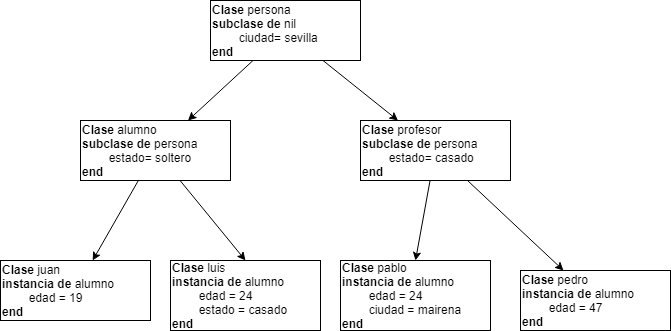

The diagram above was exported from draw.io. Its source (the exported page's mxGraphModel, read from the mxfile embedded in the PNG):
<mxGraphModel dx="766" dy="482" grid="1" gridSize="10" guides="1" tooltips="1" connect="1" arrows="1" fold="1" page="1" pageScale="1" pageWidth="827" pageHeight="1169" math="0" shadow="0">
  <root>
    <mxCell id="0" />
    <mxCell id="1" parent="0" />
    <mxCell id="KlrIHADbOOPy_trDCJJF-14" style="rounded=0;orthogonalLoop=1;jettySize=auto;html=1;" edge="1" parent="1" source="KlrIHADbOOPy_trDCJJF-9" target="KlrIHADbOOPy_trDCJJF-10">
      <mxGeometry relative="1" as="geometry" />
    </mxCell>
    <mxCell id="KlrIHADbOOPy_trDCJJF-15" style="rounded=0;orthogonalLoop=1;jettySize=auto;html=1;" edge="1" parent="1" source="KlrIHADbOOPy_trDCJJF-9" target="KlrIHADbOOPy_trDCJJF-11">
      <mxGeometry relative="1" as="geometry" />
    </mxCell>
    <mxCell id="KlrIHADbOOPy_trDCJJF-9" value="&lt;b&gt;Clase &lt;/b&gt;persona&lt;br&gt;&lt;b&gt;subclase de &lt;/b&gt;nil&lt;br&gt;&lt;span style=&quot;white-space: pre&quot;&gt;&#09;&lt;/span&gt;ciudad= sevilla&lt;br&gt;&lt;b&gt;end&lt;/b&gt;" style="rounded=0;whiteSpace=wrap;html=1;align=left;" vertex="1" parent="1">
      <mxGeometry x="220" y="80" width="150" height="60" as="geometry" />
    </mxCell>
    <mxCell id="KlrIHADbOOPy_trDCJJF-16" style="rounded=0;orthogonalLoop=1;jettySize=auto;html=1;" edge="1" parent="1" source="KlrIHADbOOPy_trDCJJF-10" target="KlrIHADbOOPy_trDCJJF-13">
      <mxGeometry relative="1" as="geometry" />
    </mxCell>
    <mxCell id="KlrIHADbOOPy_trDCJJF-18" style="edgeStyle=none;rounded=0;orthogonalLoop=1;jettySize=auto;html=1;entryX=0.5;entryY=0;entryDx=0;entryDy=0;" edge="1" parent="1" source="KlrIHADbOOPy_trDCJJF-10" target="KlrIHADbOOPy_trDCJJF-17">
      <mxGeometry relative="1" as="geometry" />
    </mxCell>
    <mxCell id="KlrIHADbOOPy_trDCJJF-10" value="&lt;b&gt;Clase &lt;/b&gt;alumno&lt;br&gt;&lt;b&gt;subclase de &lt;/b&gt;persona&lt;br&gt;&lt;span style=&quot;white-space: pre&quot;&gt;&#09;&lt;/span&gt;estado= soltero&lt;br&gt;&lt;b&gt;end&lt;/b&gt;" style="rounded=0;whiteSpace=wrap;html=1;align=left;" vertex="1" parent="1">
      <mxGeometry x="90" y="200" width="150" height="60" as="geometry" />
    </mxCell>
    <mxCell id="KlrIHADbOOPy_trDCJJF-20" style="edgeStyle=none;rounded=0;orthogonalLoop=1;jettySize=auto;html=1;entryX=0.5;entryY=0;entryDx=0;entryDy=0;" edge="1" parent="1" source="KlrIHADbOOPy_trDCJJF-11" target="KlrIHADbOOPy_trDCJJF-19">
      <mxGeometry relative="1" as="geometry" />
    </mxCell>
    <mxCell id="KlrIHADbOOPy_trDCJJF-22" style="edgeStyle=none;rounded=0;orthogonalLoop=1;jettySize=auto;html=1;" edge="1" parent="1" source="KlrIHADbOOPy_trDCJJF-11" target="KlrIHADbOOPy_trDCJJF-21">
      <mxGeometry relative="1" as="geometry" />
    </mxCell>
    <mxCell id="KlrIHADbOOPy_trDCJJF-11" value="&lt;b&gt;Clase &lt;/b&gt;profesor&lt;br&gt;&lt;b&gt;subclase de &lt;/b&gt;persona&lt;br&gt;&lt;span style=&quot;white-space: pre&quot;&gt;&#09;&lt;/span&gt;estado= casado&lt;br&gt;&lt;b&gt;end&lt;/b&gt;" style="rounded=0;whiteSpace=wrap;html=1;align=left;" vertex="1" parent="1">
      <mxGeometry x="370" y="200" width="150" height="60" as="geometry" />
    </mxCell>
    <mxCell id="KlrIHADbOOPy_trDCJJF-13" value="&lt;b&gt;Clase &lt;/b&gt;juan&lt;br&gt;&lt;b&gt;instancia de &lt;/b&gt;alumno&lt;br&gt;&lt;span style=&quot;white-space: pre&quot;&gt;&#09;&lt;/span&gt;edad = 19&lt;br&gt;&lt;b&gt;end&lt;/b&gt;" style="rounded=0;whiteSpace=wrap;html=1;align=left;" vertex="1" parent="1">
      <mxGeometry x="10" y="340" width="150" height="60" as="geometry" />
    </mxCell>
    <mxCell id="KlrIHADbOOPy_trDCJJF-17" value="&lt;b&gt;Clase &lt;/b&gt;luis&lt;br&gt;&lt;b&gt;instancia de &lt;/b&gt;alumno&lt;br&gt;&lt;span style=&quot;white-space: pre&quot;&gt;&#09;&lt;/span&gt;edad = 24&lt;br&gt;&lt;span style=&quot;white-space: pre&quot;&gt;&#09;&lt;/span&gt;estado = casado&lt;br&gt;&lt;b&gt;end&lt;/b&gt;" style="rounded=0;whiteSpace=wrap;html=1;align=left;" vertex="1" parent="1">
      <mxGeometry x="180" y="340" width="150" height="70" as="geometry" />
    </mxCell>
    <mxCell id="KlrIHADbOOPy_trDCJJF-19" value="&lt;b&gt;Clase &lt;/b&gt;pablo&lt;br&gt;&lt;b&gt;instancia de &lt;/b&gt;alumno&lt;br&gt;&lt;span style=&quot;white-space: pre&quot;&gt;&#09;&lt;/span&gt;edad = 24&lt;br&gt;&lt;span style=&quot;white-space: pre&quot;&gt;&#09;&lt;/span&gt;ciudad&amp;nbsp;= mairena&lt;br&gt;&lt;b&gt;end&lt;/b&gt;" style="rounded=0;whiteSpace=wrap;html=1;align=left;" vertex="1" parent="1">
      <mxGeometry x="350" y="340" width="150" height="70" as="geometry" />
    </mxCell>
    <mxCell id="KlrIHADbOOPy_trDCJJF-21" value="&lt;b&gt;Clase &lt;/b&gt;pedro&lt;br&gt;&lt;b&gt;instancia de &lt;/b&gt;alumno&lt;br&gt;&lt;span style=&quot;white-space: pre&quot;&gt;&#09;&lt;/span&gt;edad = 47&lt;br&gt;&lt;b&gt;end&lt;/b&gt;" style="rounded=0;whiteSpace=wrap;html=1;align=left;" vertex="1" parent="1">
      <mxGeometry x="530" y="350" width="150" height="60" as="geometry" />
    </mxCell>
  </root>
</mxGraphModel>